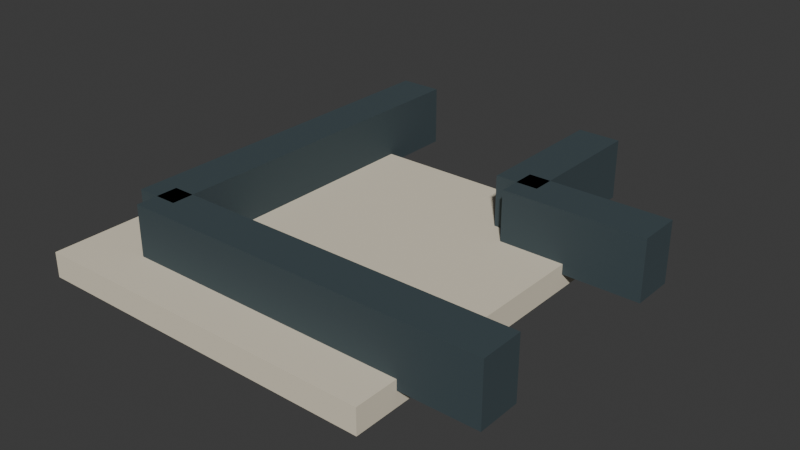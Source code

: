 # Source: rail-corner.blend  (saved by Blender 4.5.87; exported with 4.5.12 LTS)
import bpy
from mathutils import Matrix  # noqa: F401  (used for matrix-valued properties, if any)

bpy.ops.wm.read_factory_settings(use_empty=True)
scene = bpy.context.scene
scene.name = 'Scene'

# ---- collections
col_collection = bpy.data.collections.new('Collection'); scene.collection.children.link(col_collection)

# ---- materials (node trees are filled in below, after node groups)
mat_world_palette = bpy.data.materials.new('world_palette')

# ---- material node trees
mat_world_palette.use_nodes = True; mat_world_palette.node_tree.nodes.clear()
_N = mat_world_palette.node_tree.nodes; _L = mat_world_palette.node_tree.links
n0 = _N.new('ShaderNodeBsdfPrincipled'); n0.name = 'Principled BSDF'; n0.location = (-200, 100)
n0.inputs[1].default_value = 0.05
n0.inputs[2].default_value = 0.84
n1 = _N.new('ShaderNodeOutputMaterial'); n1.name = 'Material Output'; n1.location = (200, 100)
n2 = _N.new('ShaderNodeVertexColor'); n2.name = 'Color Attribute'; n2.location = (0, 0)
n2.layer_name = 'Color'
_L.new(n0.outputs[0], n1.inputs[0])
_L.new(n2.outputs[0], n0.inputs[0])
n1.is_active_output = True

# ---- world
world_world = bpy.data.worlds.new('World'); scene.world = world_world
world_world.use_nodes = True; world_world.node_tree.nodes.clear()
_N = world_world.node_tree.nodes; _L = world_world.node_tree.links
n0 = _N.new('ShaderNodeOutputWorld'); n0.name = 'World Output'; n0.location = (200, 100)
n1 = _N.new('ShaderNodeBackground'); n1.name = 'Background'; n1.location = (-200, 100)
n1.inputs[0].default_value = (0.05088, 0.05088, 0.05088, 1.0)
_L.new(n1.outputs[0], n0.inputs[0])
n0.is_active_output = True
world_world.color = (0.05088, 0.05088, 0.05088)
world_world.sun_shadow_jitter_overblur = 0.0

# ---- meshes
me_cube = bpy.data.meshes.new('Cube')
me_cube.from_pydata([(-0.2625, -0.22, 0.03), (-0.2625, -0.22, 0.15), (-0.2625, 0.5, 0.03), (-0.2625, 0.5, 0.15), (-0.1775, -0.22, 0.03), (-0.1775, -0.22, 0.15), (-0.1775, 0.5, 0.03), (-0.1775, 0.5, 0.15), (-0.22, -0.2625, 0.03), (-0.22, -0.2625, 0.15), (-0.22, -0.1775, 0.03), (-0.22, -0.1775, 0.15), (0.5, -0.2625, 0.03), (0.5, -0.2625, 0.15), (0.5, -0.1775, 0.03), (0.5, -0.1775, 0.15), (0.1775, 0.22, 0.03), (0.1775, 0.22, 0.15), (0.1775, 0.5, 0.03), (0.1775, 0.5, 0.15), (0.2625, 0.22, 0.03), (0.2625, 0.22, 0.15), (0.2625, 0.5, 0.03), (0.2625, 0.5, 0.15), (0.22, 0.1775, 0.03), (0.22, 0.1775, 0.15), (0.22, 0.2625, 0.03), (0.22, 0.2625, 0.15), (0.5, 0.1775, 0.03), (0.5, 0.1775, 0.15), (0.5, 0.2625, 0.03), (0.5, 0.2625, 0.15), (-0.35, -0.35, 0.0), (-0.35, -0.35, 0.05), (-0.35, 0.35, 0.0), (-0.35, 0.35, 0.05), (0.35, -0.35, 0.0), (0.35, -0.35, 0.05), (0.35, 0.35, 0.0), (0.35, 0.35, 0.05)], [], [(0, 1, 3, 2), (2, 3, 7, 6), (6, 7, 5, 4), (4, 5, 1, 0), (2, 6, 4, 0), (7, 3, 1, 5), (8, 9, 11, 10), (10, 11, 15, 14), (14, 15, 13, 12), (12, 13, 9, 8), (10, 14, 12, 8), (15, 11, 9, 13), (16, 17, 19, 18), (18, 19, 23, 22), (22, 23, 21, 20), (20, 21, 17, 16), (18, 22, 20, 16), (23, 19, 17, 21), (24, 25, 27, 26), (26, 27, 31, 30), (30, 31, 29, 28), (28, 29, 25, 24), (26, 30, 28, 24), (31, 27, 25, 29), (32, 33, 35, 34), (34, 35, 39, 38), (38, 39, 37, 36), (36, 37, 33, 32), (34, 38, 36, 32), (39, 35, 33, 37)])
_uv = me_cube.uv_layers.new(name='UVMap')
_uv.uv.foreach_set('vector', [0.375, 0.0, 0.625, 0.0, 0.625, 0.25, 0.375, 0.25, 0.375, 0.25, 0.625, 0.25, 0.625, 0.5, 0.375, 0.5, 0.375, 0.5, 0.625, 0.5, 0.625, 0.75, 0.375, 0.75, 0.375, 0.75, 0.625, 0.75, 0.625, 1.0, 0.375, 1.0, 0.125, 0.5, 0.375, 0.5, 0.375, 0.75, 0.125, 0.75, 0.625, 0.5, 0.875, 0.5, 0.875, 0.75, 0.625, 0.75, 0.375, 0.0, 0.625, 0.0, 0.625, 0.25, 0.375, 0.25, 0.375, 0.25, 0.625, 0.25, 0.625, 0.5, 0.375, 0.5, 0.375, 0.5, 0.625, 0.5, 0.625, 0.75, 0.375, 0.75, 0.375, 0.75, 0.625, 0.75, 0.625, 1.0, 0.375, 1.0, 0.125, 0.5, 0.375, 0.5, 0.375, 0.75, 0.125, 0.75, 0.625, 0.5, 0.875, 0.5, 0.875, 0.75, 0.625, 0.75, 0.375, 0.0, 0.625, 0.0, 0.625, 0.25, 0.375, 0.25, 0.375, 0.25, 0.625, 0.25, 0.625, 0.5, 0.375, 0.5, 0.375, 0.5, 0.625, 0.5, 0.625, 0.75, 0.375, 0.75, 0.375, 0.75, 0.625, 0.75, 0.625, 1.0, 0.375, 1.0, 0.125, 0.5, 0.375, 0.5, 0.375, 0.75, 0.125, 0.75, 0.625, 0.5, 0.875, 0.5, 0.875, 0.75, 0.625, 0.75, 0.375, 0.0, 0.625, 0.0, 0.625, 0.25, 0.375, 0.25, 0.375, 0.25, 0.625, 0.25, 0.625, 0.5, 0.375, 0.5, 0.375, 0.5, 0.625, 0.5, 0.625, 0.75, 0.375, 0.75, 0.375, 0.75, 0.625, 0.75, 0.625, 1.0, 0.375, 1.0, 0.125, 0.5, 0.375, 0.5, 0.375, 0.75, 0.125, 0.75, 0.625, 0.5, 0.875, 0.5, 0.875, 0.75, 0.625, 0.75, 0.375, 0.0, 0.625, 0.0, 0.625, 0.25, 0.375, 0.25, 0.375, 0.25, 0.625, 0.25, 0.625, 0.5, 0.375, 0.5, 0.375, 0.5, 0.625, 0.5, 0.625, 0.75, 0.375, 0.75, 0.375, 0.75, 0.625, 0.75, 0.625, 1.0, 0.375, 1.0, 0.125, 0.5, 0.375, 0.5, 0.375, 0.75, 0.125, 0.75, 0.625, 0.5, 0.875, 0.5, 0.875, 0.75, 0.625, 0.75])
_ca = me_cube.color_attributes.new('Color', 'FLOAT_COLOR', 'CORNER')
_ca.data.foreach_set('color', [0.04667, 0.07036, 0.08022, 1.0, 0.04667, 0.07036, 0.08022, 1.0, 0.04667, 0.07036, 0.08022, 1.0, 0.04667, 0.07036, 0.08022, 1.0, 0.04667, 0.07036, 0.08022, 1.0, 0.04667, 0.07036, 0.08022, 1.0, 0.04667, 0.07036, 0.08022, 1.0, 0.04667, 0.07036, 0.08022, 1.0, 0.04667, 0.07036, 0.08022, 1.0, 0.04667, 0.07036, 0.08022, 1.0, 0.04667, 0.07036, 0.08022, 1.0, 0.04667, 0.07036, 0.08022, 1.0, 0.04667, 0.07036, 0.08022, 1.0, 0.04667, 0.07036, 0.08022, 1.0, 0.04667, 0.07036, 0.08022, 1.0, 0.04667, 0.07036, 0.08022, 1.0, 0.04667, 0.07036, 0.08022, 1.0, 0.04667, 0.07036, 0.08022, 1.0, 0.04667, 0.07036, 0.08022, 1.0, 0.04667, 0.07036, 0.08022, 1.0, 0.04667, 0.07036, 0.08022, 1.0, 0.04667, 0.07036, 0.08022, 1.0, 0.04667, 0.07036, 0.08022, 1.0, 0.04667, 0.07036, 0.08022, 1.0, 0.04667, 0.07036, 0.08022, 1.0, 0.04667, 0.07036, 0.08022, 1.0, 0.04667, 0.07036, 0.08022, 1.0, 0.04667, 0.07036, 0.08022, 1.0, 0.04667, 0.07036, 0.08022, 1.0, 0.04667, 0.07036, 0.08022, 1.0, 0.04667, 0.07036, 0.08022, 1.0, 0.04667, 0.07036, 0.08022, 1.0, 0.04667, 0.07036, 0.08022, 1.0, 0.04667, 0.07036, 0.08022, 1.0, 0.04667, 0.07036, 0.08022, 1.0, 0.04667, 0.07036, 0.08022, 1.0, 0.04667, 0.07036, 0.08022, 1.0, 0.04667, 0.07036, 0.08022, 1.0, 0.04667, 0.07036, 0.08022, 1.0, 0.04667, 0.07036, 0.08022, 1.0, 0.04667, 0.07036, 0.08022, 1.0, 0.04667, 0.07036, 0.08022, 1.0, 0.04667, 0.07036, 0.08022, 1.0, 0.04667, 0.07036, 0.08022, 1.0, 0.04667, 0.07036, 0.08022, 1.0, 0.04667, 0.07036, 0.08022, 1.0, 0.04667, 0.07036, 0.08022, 1.0, 0.04667, 0.07036, 0.08022, 1.0, 0.04667, 0.07036, 0.08022, 1.0, 0.04667, 0.07036, 0.08022, 1.0, 0.04667, 0.07036, 0.08022, 1.0, 0.04667, 0.07036, 0.08022, 1.0, 0.04667, 0.07036, 0.08022, 1.0, 0.04667, 0.07036, 0.08022, 1.0, 0.04667, 0.07036, 0.08022, 1.0, 0.04667, 0.07036, 0.08022, 1.0, 0.04667, 0.07036, 0.08022, 1.0, 0.04667, 0.07036, 0.08022, 1.0, 0.04667, 0.07036, 0.08022, 1.0, 0.04667, 0.07036, 0.08022, 1.0, 0.04667, 0.07036, 0.08022, 1.0, 0.04667, 0.07036, 0.08022, 1.0, 0.04667, 0.07036, 0.08022, 1.0, 0.04667, 0.07036, 0.08022, 1.0, 0.04667, 0.07036, 0.08022, 1.0, 0.04667, 0.07036, 0.08022, 1.0, 0.04667, 0.07036, 0.08022, 1.0, 0.04667, 0.07036, 0.08022, 1.0, 0.04667, 0.07036, 0.08022, 1.0, 0.04667, 0.07036, 0.08022, 1.0, 0.04667, 0.07036, 0.08022, 1.0, 0.04667, 0.07036, 0.08022, 1.0, 0.04667, 0.07036, 0.08022, 1.0, 0.04667, 0.07036, 0.08022, 1.0, 0.04667, 0.07036, 0.08022, 1.0, 0.04667, 0.07036, 0.08022, 1.0, 0.04667, 0.07036, 0.08022, 1.0, 0.04667, 0.07036, 0.08022, 1.0, 0.04667, 0.07036, 0.08022, 1.0, 0.04667, 0.07036, 0.08022, 1.0, 0.04667, 0.07036, 0.08022, 1.0, 0.04667, 0.07036, 0.08022, 1.0, 0.04667, 0.07036, 0.08022, 1.0, 0.04667, 0.07036, 0.08022, 1.0, 0.04667, 0.07036, 0.08022, 1.0, 0.04667, 0.07036, 0.08022, 1.0, 0.04667, 0.07036, 0.08022, 1.0, 0.04667, 0.07036, 0.08022, 1.0, 0.04667, 0.07036, 0.08022, 1.0, 0.04667, 0.07036, 0.08022, 1.0, 0.04667, 0.07036, 0.08022, 1.0, 0.04667, 0.07036, 0.08022, 1.0, 0.04667, 0.07036, 0.08022, 1.0, 0.04667, 0.07036, 0.08022, 1.0, 0.04667, 0.07036, 0.08022, 1.0, 0.04667, 0.07036, 0.08022, 1.0, 0.807, 0.7305, 0.5711, 1.0, 0.807, 0.7305, 0.5711, 1.0, 0.807, 0.7305, 0.5711, 1.0, 0.807, 0.7305, 0.5711, 1.0, 0.807, 0.7305, 0.5711, 1.0, 0.807, 0.7305, 0.5711, 1.0, 0.807, 0.7305, 0.5711, 1.0, 0.807, 0.7305, 0.5711, 1.0, 0.807, 0.7305, 0.5711, 1.0, 0.807, 0.7305, 0.5711, 1.0, 0.807, 0.7305, 0.5711, 1.0, 0.807, 0.7305, 0.5711, 1.0, 0.807, 0.7305, 0.5711, 1.0, 0.807, 0.7305, 0.5711, 1.0, 0.807, 0.7305, 0.5711, 1.0, 0.807, 0.7305, 0.5711, 1.0, 0.807, 0.7305, 0.5711, 1.0, 0.807, 0.7305, 0.5711, 1.0, 0.807, 0.7305, 0.5711, 1.0, 0.807, 0.7305, 0.5711, 1.0, 0.807, 0.7305, 0.5711, 1.0, 0.807, 0.7305, 0.5711, 1.0, 0.807, 0.7305, 0.5711, 1.0, 0.807, 0.7305, 0.5711, 1.0])
me_cube.materials.append(mat_world_palette)
me_cube.update()

# ---- objects
ob_body = bpy.data.objects.new('body', me_cube)
ob_root = bpy.data.objects.new('root', None)

# ---- transforms, parenting, visibility, modifiers, constraints
ob_body.parent = ob_root
ob_body.location = (0.0, 0.0, 0.0)
ob_root.location = (0.0, 0.0, 0.0)

# ---- collection membership
col_collection.objects.link(ob_body)
col_collection.objects.link(ob_root)

# ---- scene / render settings (as saved in the file)
scene.frame_start = 1; scene.frame_end = 250; scene.frame_set(1)
scene.render.engine = 'BLENDER_EEVEE_NEXT'
bpy.context.view_layer.update()

# ---- added for rendering (the .blend has no active camera and no usable light): camera, sun
cam_auto = bpy.data.cameras.new('AutoCamera')
cam_auto.lens = 50.0
cam_auto.sensor_width = 36.0
cam_auto.clip_end = 1000.0
ob_auto_camera = bpy.data.objects.new('AutoCamera', cam_auto)
scene.collection.objects.link(ob_auto_camera)
ob_auto_camera.location = (1.19582, -1.26999, 0.971657)
ob_auto_camera.rotation_euler = (1.09748, -7.21219e-08, 0.694738)
scene.camera = ob_auto_camera
light_auto_sun = bpy.data.lights.new('AutoSun', 'SUN')
light_auto_sun.energy = 3.0
light_auto_sun.angle = 0.0523599
ob_auto_sun = bpy.data.objects.new('AutoSun', light_auto_sun)
scene.collection.objects.link(ob_auto_sun)
ob_auto_sun.rotation_euler = (0.872665, 0.174533, 0.523599)
bpy.context.view_layer.update()
